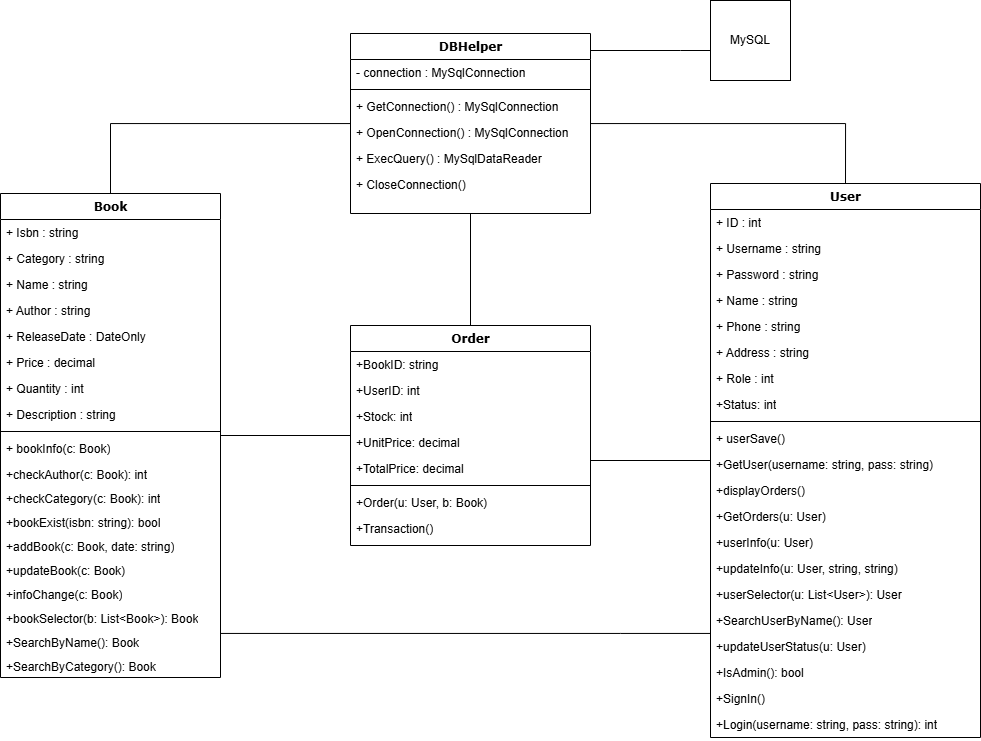

The diagram above was exported from draw.io. Its source (the exported page's mxGraphModel, read from the mxfile embedded in the PNG):
<mxGraphModel dx="1226" dy="676" grid="1" gridSize="10" guides="1" tooltips="1" connect="1" arrows="1" fold="1" page="1" pageScale="1" pageWidth="1100" pageHeight="850" background="none" math="0" shadow="0">
  <root>
    <mxCell id="0" />
    <mxCell id="1" parent="0" />
    <mxCell id="ztXJq5RkloFvZjJkNglr-69" style="edgeStyle=orthogonalEdgeStyle;rounded=0;orthogonalLoop=1;jettySize=auto;html=1;endArrow=none;endFill=0;" parent="1" source="78961159f06e98e8-17" target="78961159f06e98e8-30" edge="1">
      <mxGeometry relative="1" as="geometry">
        <Array as="points">
          <mxPoint x="670" y="673" />
          <mxPoint x="670" y="673" />
        </Array>
      </mxGeometry>
    </mxCell>
    <mxCell id="ztXJq5RkloFvZjJkNglr-70" style="edgeStyle=orthogonalEdgeStyle;rounded=0;orthogonalLoop=1;jettySize=auto;html=1;endArrow=none;endFill=0;" parent="1" source="78961159f06e98e8-17" target="ztXJq5RkloFvZjJkNglr-49" edge="1">
      <mxGeometry relative="1" as="geometry" />
    </mxCell>
    <mxCell id="78961159f06e98e8-17" value="Book" style="swimlane;html=1;fontStyle=1;align=center;verticalAlign=top;childLayout=stackLayout;horizontal=1;startSize=26;horizontalStack=0;resizeParent=1;resizeLast=0;collapsible=1;marginBottom=0;swimlaneFillColor=#ffffff;rounded=0;shadow=0;comic=0;labelBackgroundColor=none;strokeWidth=1;fillColor=none;fontFamily=Verdana;fontSize=12" parent="1" vertex="1">
      <mxGeometry x="50" y="233" width="220" height="484" as="geometry" />
    </mxCell>
    <mxCell id="78961159f06e98e8-21" value="+ Isbn : string" style="text;html=1;strokeColor=none;fillColor=none;align=left;verticalAlign=top;spacingLeft=4;spacingRight=4;whiteSpace=wrap;overflow=hidden;rotatable=0;points=[[0,0.5],[1,0.5]];portConstraint=eastwest;" parent="78961159f06e98e8-17" vertex="1">
      <mxGeometry y="26" width="220" height="26" as="geometry" />
    </mxCell>
    <mxCell id="78961159f06e98e8-23" value="+ Category : string" style="text;html=1;strokeColor=none;fillColor=none;align=left;verticalAlign=top;spacingLeft=4;spacingRight=4;whiteSpace=wrap;overflow=hidden;rotatable=0;points=[[0,0.5],[1,0.5]];portConstraint=eastwest;" parent="78961159f06e98e8-17" vertex="1">
      <mxGeometry y="52" width="220" height="26" as="geometry" />
    </mxCell>
    <mxCell id="78961159f06e98e8-25" value="+ Name : string" style="text;html=1;strokeColor=none;fillColor=none;align=left;verticalAlign=top;spacingLeft=4;spacingRight=4;whiteSpace=wrap;overflow=hidden;rotatable=0;points=[[0,0.5],[1,0.5]];portConstraint=eastwest;" parent="78961159f06e98e8-17" vertex="1">
      <mxGeometry y="78" width="220" height="26" as="geometry" />
    </mxCell>
    <mxCell id="78961159f06e98e8-26" value="+ Author : string" style="text;html=1;strokeColor=none;fillColor=none;align=left;verticalAlign=top;spacingLeft=4;spacingRight=4;whiteSpace=wrap;overflow=hidden;rotatable=0;points=[[0,0.5],[1,0.5]];portConstraint=eastwest;" parent="78961159f06e98e8-17" vertex="1">
      <mxGeometry y="104" width="220" height="26" as="geometry" />
    </mxCell>
    <mxCell id="R2vR6__lyNYWtdDe5rf7-2" value="+ ReleaseDate : DateOnly" style="text;html=1;strokeColor=none;fillColor=none;align=left;verticalAlign=top;spacingLeft=4;spacingRight=4;whiteSpace=wrap;overflow=hidden;rotatable=0;points=[[0,0.5],[1,0.5]];portConstraint=eastwest;" parent="78961159f06e98e8-17" vertex="1">
      <mxGeometry y="130" width="220" height="26" as="geometry" />
    </mxCell>
    <mxCell id="R2vR6__lyNYWtdDe5rf7-3" value="+ Price : decimal" style="text;html=1;strokeColor=none;fillColor=none;align=left;verticalAlign=top;spacingLeft=4;spacingRight=4;whiteSpace=wrap;overflow=hidden;rotatable=0;points=[[0,0.5],[1,0.5]];portConstraint=eastwest;" parent="78961159f06e98e8-17" vertex="1">
      <mxGeometry y="156" width="220" height="26" as="geometry" />
    </mxCell>
    <mxCell id="R2vR6__lyNYWtdDe5rf7-4" value="+ Quantity : int" style="text;html=1;strokeColor=none;fillColor=none;align=left;verticalAlign=top;spacingLeft=4;spacingRight=4;whiteSpace=wrap;overflow=hidden;rotatable=0;points=[[0,0.5],[1,0.5]];portConstraint=eastwest;" parent="78961159f06e98e8-17" vertex="1">
      <mxGeometry y="182" width="220" height="26" as="geometry" />
    </mxCell>
    <mxCell id="78961159f06e98e8-24" value="+ Description : string" style="text;html=1;strokeColor=none;fillColor=none;align=left;verticalAlign=top;spacingLeft=4;spacingRight=4;whiteSpace=wrap;overflow=hidden;rotatable=0;points=[[0,0.5],[1,0.5]];portConstraint=eastwest;" parent="78961159f06e98e8-17" vertex="1">
      <mxGeometry y="208" width="220" height="26" as="geometry" />
    </mxCell>
    <mxCell id="78961159f06e98e8-19" value="" style="line;html=1;strokeWidth=1;fillColor=none;align=left;verticalAlign=middle;spacingTop=-1;spacingLeft=3;spacingRight=3;rotatable=0;labelPosition=right;points=[];portConstraint=eastwest;" parent="78961159f06e98e8-17" vertex="1">
      <mxGeometry y="234" width="220" height="8" as="geometry" />
    </mxCell>
    <mxCell id="78961159f06e98e8-27" value="+ bookInfo(c: Book)" style="text;html=1;strokeColor=none;fillColor=none;align=left;verticalAlign=top;spacingLeft=4;spacingRight=4;whiteSpace=wrap;overflow=hidden;rotatable=0;points=[[0,0.5],[1,0.5]];portConstraint=eastwest;" parent="78961159f06e98e8-17" vertex="1">
      <mxGeometry y="242" width="220" height="26" as="geometry" />
    </mxCell>
    <mxCell id="78961159f06e98e8-20" value="+checkAuthor(c: Book): int" style="text;html=1;strokeColor=none;fillColor=none;align=left;verticalAlign=top;spacingLeft=4;spacingRight=4;whiteSpace=wrap;overflow=hidden;rotatable=0;points=[[0,0.5],[1,0.5]];portConstraint=eastwest;" parent="78961159f06e98e8-17" vertex="1">
      <mxGeometry y="268" width="220" height="24" as="geometry" />
    </mxCell>
    <mxCell id="R2vR6__lyNYWtdDe5rf7-6" value="+checkCategory(c: Book): int" style="text;html=1;strokeColor=none;fillColor=none;align=left;verticalAlign=top;spacingLeft=4;spacingRight=4;whiteSpace=wrap;overflow=hidden;rotatable=0;points=[[0,0.5],[1,0.5]];portConstraint=eastwest;" parent="78961159f06e98e8-17" vertex="1">
      <mxGeometry y="292" width="220" height="24" as="geometry" />
    </mxCell>
    <mxCell id="R2vR6__lyNYWtdDe5rf7-7" value="+bookExist(isbn: string): bool" style="text;html=1;strokeColor=none;fillColor=none;align=left;verticalAlign=top;spacingLeft=4;spacingRight=4;whiteSpace=wrap;overflow=hidden;rotatable=0;points=[[0,0.5],[1,0.5]];portConstraint=eastwest;" parent="78961159f06e98e8-17" vertex="1">
      <mxGeometry y="316" width="220" height="24" as="geometry" />
    </mxCell>
    <mxCell id="ztXJq5RkloFvZjJkNglr-20" value="+addBook(c: Book, date: string)" style="text;html=1;strokeColor=none;fillColor=none;align=left;verticalAlign=top;spacingLeft=4;spacingRight=4;whiteSpace=wrap;overflow=hidden;rotatable=0;points=[[0,0.5],[1,0.5]];portConstraint=eastwest;" parent="78961159f06e98e8-17" vertex="1">
      <mxGeometry y="340" width="220" height="24" as="geometry" />
    </mxCell>
    <mxCell id="ztXJq5RkloFvZjJkNglr-21" value="+updateBook(c: Book)" style="text;html=1;strokeColor=none;fillColor=none;align=left;verticalAlign=top;spacingLeft=4;spacingRight=4;whiteSpace=wrap;overflow=hidden;rotatable=0;points=[[0,0.5],[1,0.5]];portConstraint=eastwest;" parent="78961159f06e98e8-17" vertex="1">
      <mxGeometry y="364" width="220" height="24" as="geometry" />
    </mxCell>
    <mxCell id="ztXJq5RkloFvZjJkNglr-22" value="+infoChange(c: Book)" style="text;html=1;strokeColor=none;fillColor=none;align=left;verticalAlign=top;spacingLeft=4;spacingRight=4;whiteSpace=wrap;overflow=hidden;rotatable=0;points=[[0,0.5],[1,0.5]];portConstraint=eastwest;" parent="78961159f06e98e8-17" vertex="1">
      <mxGeometry y="388" width="220" height="24" as="geometry" />
    </mxCell>
    <mxCell id="ztXJq5RkloFvZjJkNglr-23" value="+bookSelector(b: List&amp;lt;Book&amp;gt;): Book" style="text;html=1;strokeColor=none;fillColor=none;align=left;verticalAlign=top;spacingLeft=4;spacingRight=4;whiteSpace=wrap;overflow=hidden;rotatable=0;points=[[0,0.5],[1,0.5]];portConstraint=eastwest;" parent="78961159f06e98e8-17" vertex="1">
      <mxGeometry y="412" width="220" height="24" as="geometry" />
    </mxCell>
    <mxCell id="ztXJq5RkloFvZjJkNglr-24" value="+SearchByName(): Book" style="text;html=1;strokeColor=none;fillColor=none;align=left;verticalAlign=top;spacingLeft=4;spacingRight=4;whiteSpace=wrap;overflow=hidden;rotatable=0;points=[[0,0.5],[1,0.5]];portConstraint=eastwest;" parent="78961159f06e98e8-17" vertex="1">
      <mxGeometry y="436" width="220" height="24" as="geometry" />
    </mxCell>
    <mxCell id="ztXJq5RkloFvZjJkNglr-25" value="+SearchByCategory(): Book" style="text;html=1;strokeColor=none;fillColor=none;align=left;verticalAlign=top;spacingLeft=4;spacingRight=4;whiteSpace=wrap;overflow=hidden;rotatable=0;points=[[0,0.5],[1,0.5]];portConstraint=eastwest;" parent="78961159f06e98e8-17" vertex="1">
      <mxGeometry y="460" width="220" height="24" as="geometry" />
    </mxCell>
    <mxCell id="ztXJq5RkloFvZjJkNglr-71" style="edgeStyle=orthogonalEdgeStyle;rounded=0;orthogonalLoop=1;jettySize=auto;html=1;endArrow=none;endFill=0;" parent="1" source="78961159f06e98e8-30" target="ztXJq5RkloFvZjJkNglr-49" edge="1">
      <mxGeometry relative="1" as="geometry">
        <Array as="points">
          <mxPoint x="780" y="475" />
          <mxPoint x="780" y="475" />
        </Array>
      </mxGeometry>
    </mxCell>
    <mxCell id="78961159f06e98e8-30" value="User" style="swimlane;html=1;fontStyle=1;align=center;verticalAlign=top;childLayout=stackLayout;horizontal=1;startSize=26;horizontalStack=0;resizeParent=1;resizeLast=0;collapsible=1;marginBottom=0;swimlaneFillColor=#ffffff;rounded=0;shadow=0;comic=0;labelBackgroundColor=none;strokeWidth=1;fillColor=none;fontFamily=Verdana;fontSize=12" parent="1" vertex="1">
      <mxGeometry x="760" y="223" width="270" height="554" as="geometry" />
    </mxCell>
    <mxCell id="78961159f06e98e8-31" value="+ ID : int" style="text;html=1;strokeColor=none;fillColor=none;align=left;verticalAlign=top;spacingLeft=4;spacingRight=4;whiteSpace=wrap;overflow=hidden;rotatable=0;points=[[0,0.5],[1,0.5]];portConstraint=eastwest;" parent="78961159f06e98e8-30" vertex="1">
      <mxGeometry y="26" width="270" height="26" as="geometry" />
    </mxCell>
    <mxCell id="78961159f06e98e8-32" value="+ Username : string" style="text;html=1;strokeColor=none;fillColor=none;align=left;verticalAlign=top;spacingLeft=4;spacingRight=4;whiteSpace=wrap;overflow=hidden;rotatable=0;points=[[0,0.5],[1,0.5]];portConstraint=eastwest;" parent="78961159f06e98e8-30" vertex="1">
      <mxGeometry y="52" width="270" height="26" as="geometry" />
    </mxCell>
    <mxCell id="78961159f06e98e8-33" value="+ Password : string" style="text;html=1;strokeColor=none;fillColor=none;align=left;verticalAlign=top;spacingLeft=4;spacingRight=4;whiteSpace=wrap;overflow=hidden;rotatable=0;points=[[0,0.5],[1,0.5]];portConstraint=eastwest;" parent="78961159f06e98e8-30" vertex="1">
      <mxGeometry y="78" width="270" height="26" as="geometry" />
    </mxCell>
    <mxCell id="78961159f06e98e8-34" value="+ Name : string" style="text;html=1;strokeColor=none;fillColor=none;align=left;verticalAlign=top;spacingLeft=4;spacingRight=4;whiteSpace=wrap;overflow=hidden;rotatable=0;points=[[0,0.5],[1,0.5]];portConstraint=eastwest;" parent="78961159f06e98e8-30" vertex="1">
      <mxGeometry y="104" width="270" height="26" as="geometry" />
    </mxCell>
    <mxCell id="78961159f06e98e8-36" value="+ Phone : string" style="text;html=1;strokeColor=none;fillColor=none;align=left;verticalAlign=top;spacingLeft=4;spacingRight=4;whiteSpace=wrap;overflow=hidden;rotatable=0;points=[[0,0.5],[1,0.5]];portConstraint=eastwest;" parent="78961159f06e98e8-30" vertex="1">
      <mxGeometry y="130" width="270" height="26" as="geometry" />
    </mxCell>
    <mxCell id="R2vR6__lyNYWtdDe5rf7-5" value="+ Address : string" style="text;html=1;strokeColor=none;fillColor=none;align=left;verticalAlign=top;spacingLeft=4;spacingRight=4;whiteSpace=wrap;overflow=hidden;rotatable=0;points=[[0,0.5],[1,0.5]];portConstraint=eastwest;" parent="78961159f06e98e8-30" vertex="1">
      <mxGeometry y="156" width="270" height="26" as="geometry" />
    </mxCell>
    <mxCell id="78961159f06e98e8-37" value="+ Role : int" style="text;html=1;strokeColor=none;fillColor=none;align=left;verticalAlign=top;spacingLeft=4;spacingRight=4;whiteSpace=wrap;overflow=hidden;rotatable=0;points=[[0,0.5],[1,0.5]];portConstraint=eastwest;" parent="78961159f06e98e8-30" vertex="1">
      <mxGeometry y="182" width="270" height="26" as="geometry" />
    </mxCell>
    <mxCell id="ztXJq5RkloFvZjJkNglr-40" value="+Status: int" style="text;html=1;strokeColor=none;fillColor=none;align=left;verticalAlign=top;spacingLeft=4;spacingRight=4;whiteSpace=wrap;overflow=hidden;rotatable=0;points=[[0,0.5],[1,0.5]];portConstraint=eastwest;" parent="78961159f06e98e8-30" vertex="1">
      <mxGeometry y="208" width="270" height="26" as="geometry" />
    </mxCell>
    <mxCell id="78961159f06e98e8-38" value="" style="line;html=1;strokeWidth=1;fillColor=none;align=left;verticalAlign=middle;spacingTop=-1;spacingLeft=3;spacingRight=3;rotatable=0;labelPosition=right;points=[];portConstraint=eastwest;" parent="78961159f06e98e8-30" vertex="1">
      <mxGeometry y="234" width="270" height="8" as="geometry" />
    </mxCell>
    <mxCell id="78961159f06e98e8-39" value="+ userSave()" style="text;html=1;strokeColor=none;fillColor=none;align=left;verticalAlign=top;spacingLeft=4;spacingRight=4;whiteSpace=wrap;overflow=hidden;rotatable=0;points=[[0,0.5],[1,0.5]];portConstraint=eastwest;" parent="78961159f06e98e8-30" vertex="1">
      <mxGeometry y="242" width="270" height="26" as="geometry" />
    </mxCell>
    <mxCell id="78961159f06e98e8-40" value="+GetUser(username: string, pass: string)" style="text;html=1;strokeColor=none;fillColor=none;align=left;verticalAlign=top;spacingLeft=4;spacingRight=4;whiteSpace=wrap;overflow=hidden;rotatable=0;points=[[0,0.5],[1,0.5]];portConstraint=eastwest;" parent="78961159f06e98e8-30" vertex="1">
      <mxGeometry y="268" width="270" height="26" as="geometry" />
    </mxCell>
    <mxCell id="R2vR6__lyNYWtdDe5rf7-32" value="+displayOrders()" style="text;html=1;strokeColor=none;fillColor=none;align=left;verticalAlign=top;spacingLeft=4;spacingRight=4;whiteSpace=wrap;overflow=hidden;rotatable=0;points=[[0,0.5],[1,0.5]];portConstraint=eastwest;" parent="78961159f06e98e8-30" vertex="1">
      <mxGeometry y="294" width="270" height="26" as="geometry" />
    </mxCell>
    <mxCell id="78961159f06e98e8-42" value="+GetOrders(u: User)" style="text;html=1;strokeColor=none;fillColor=none;align=left;verticalAlign=top;spacingLeft=4;spacingRight=4;whiteSpace=wrap;overflow=hidden;rotatable=0;points=[[0,0.5],[1,0.5]];portConstraint=eastwest;" parent="78961159f06e98e8-30" vertex="1">
      <mxGeometry y="320" width="270" height="26" as="geometry" />
    </mxCell>
    <mxCell id="ztXJq5RkloFvZjJkNglr-41" value="+userInfo(u: User)" style="text;html=1;strokeColor=none;fillColor=none;align=left;verticalAlign=top;spacingLeft=4;spacingRight=4;whiteSpace=wrap;overflow=hidden;rotatable=0;points=[[0,0.5],[1,0.5]];portConstraint=eastwest;" parent="78961159f06e98e8-30" vertex="1">
      <mxGeometry y="346" width="270" height="26" as="geometry" />
    </mxCell>
    <mxCell id="ztXJq5RkloFvZjJkNglr-42" value="+updateInfo(u: User, string, string)" style="text;html=1;strokeColor=none;fillColor=none;align=left;verticalAlign=top;spacingLeft=4;spacingRight=4;whiteSpace=wrap;overflow=hidden;rotatable=0;points=[[0,0.5],[1,0.5]];portConstraint=eastwest;" parent="78961159f06e98e8-30" vertex="1">
      <mxGeometry y="372" width="270" height="26" as="geometry" />
    </mxCell>
    <mxCell id="ztXJq5RkloFvZjJkNglr-43" value="+userSelector(u: List&amp;lt;User&amp;gt;): User" style="text;html=1;strokeColor=none;fillColor=none;align=left;verticalAlign=top;spacingLeft=4;spacingRight=4;whiteSpace=wrap;overflow=hidden;rotatable=0;points=[[0,0.5],[1,0.5]];portConstraint=eastwest;" parent="78961159f06e98e8-30" vertex="1">
      <mxGeometry y="398" width="270" height="26" as="geometry" />
    </mxCell>
    <mxCell id="ztXJq5RkloFvZjJkNglr-44" value="+SearchUserByName(): User" style="text;html=1;strokeColor=none;fillColor=none;align=left;verticalAlign=top;spacingLeft=4;spacingRight=4;whiteSpace=wrap;overflow=hidden;rotatable=0;points=[[0,0.5],[1,0.5]];portConstraint=eastwest;" parent="78961159f06e98e8-30" vertex="1">
      <mxGeometry y="424" width="270" height="26" as="geometry" />
    </mxCell>
    <mxCell id="ztXJq5RkloFvZjJkNglr-48" value="+updateUserStatus(u: User)" style="text;html=1;strokeColor=none;fillColor=none;align=left;verticalAlign=top;spacingLeft=4;spacingRight=4;whiteSpace=wrap;overflow=hidden;rotatable=0;points=[[0,0.5],[1,0.5]];portConstraint=eastwest;" parent="78961159f06e98e8-30" vertex="1">
      <mxGeometry y="450" width="270" height="26" as="geometry" />
    </mxCell>
    <mxCell id="ztXJq5RkloFvZjJkNglr-45" value="+IsAdmin(): bool" style="text;html=1;strokeColor=none;fillColor=none;align=left;verticalAlign=top;spacingLeft=4;spacingRight=4;whiteSpace=wrap;overflow=hidden;rotatable=0;points=[[0,0.5],[1,0.5]];portConstraint=eastwest;" parent="78961159f06e98e8-30" vertex="1">
      <mxGeometry y="476" width="270" height="26" as="geometry" />
    </mxCell>
    <mxCell id="ztXJq5RkloFvZjJkNglr-46" value="+SignIn()" style="text;html=1;strokeColor=none;fillColor=none;align=left;verticalAlign=top;spacingLeft=4;spacingRight=4;whiteSpace=wrap;overflow=hidden;rotatable=0;points=[[0,0.5],[1,0.5]];portConstraint=eastwest;" parent="78961159f06e98e8-30" vertex="1">
      <mxGeometry y="502" width="270" height="26" as="geometry" />
    </mxCell>
    <mxCell id="ztXJq5RkloFvZjJkNglr-47" value="+Login(username: string, pass: string): int" style="text;html=1;strokeColor=none;fillColor=none;align=left;verticalAlign=top;spacingLeft=4;spacingRight=4;whiteSpace=wrap;overflow=hidden;rotatable=0;points=[[0,0.5],[1,0.5]];portConstraint=eastwest;" parent="78961159f06e98e8-30" vertex="1">
      <mxGeometry y="528" width="270" height="26" as="geometry" />
    </mxCell>
    <mxCell id="ztXJq5RkloFvZjJkNglr-66" style="edgeStyle=orthogonalEdgeStyle;rounded=0;orthogonalLoop=1;jettySize=auto;html=1;entryX=0.5;entryY=0;entryDx=0;entryDy=0;endArrow=none;endFill=0;" parent="1" source="ztXJq5RkloFvZjJkNglr-1" target="78961159f06e98e8-17" edge="1">
      <mxGeometry relative="1" as="geometry" />
    </mxCell>
    <mxCell id="ztXJq5RkloFvZjJkNglr-67" style="edgeStyle=orthogonalEdgeStyle;rounded=0;orthogonalLoop=1;jettySize=auto;html=1;entryX=0.5;entryY=0;entryDx=0;entryDy=0;endArrow=none;endFill=0;" parent="1" source="ztXJq5RkloFvZjJkNglr-1" target="78961159f06e98e8-30" edge="1">
      <mxGeometry relative="1" as="geometry" />
    </mxCell>
    <mxCell id="ztXJq5RkloFvZjJkNglr-68" style="edgeStyle=orthogonalEdgeStyle;rounded=0;orthogonalLoop=1;jettySize=auto;html=1;endArrow=none;endFill=0;" parent="1" source="ztXJq5RkloFvZjJkNglr-1" target="ztXJq5RkloFvZjJkNglr-49" edge="1">
      <mxGeometry relative="1" as="geometry" />
    </mxCell>
    <mxCell id="ztXJq5RkloFvZjJkNglr-73" style="edgeStyle=orthogonalEdgeStyle;rounded=0;orthogonalLoop=1;jettySize=auto;html=1;endArrow=none;endFill=0;" parent="1" source="ztXJq5RkloFvZjJkNglr-1" target="ztXJq5RkloFvZjJkNglr-72" edge="1">
      <mxGeometry relative="1" as="geometry">
        <Array as="points">
          <mxPoint x="730" y="90" />
          <mxPoint x="730" y="90" />
        </Array>
      </mxGeometry>
    </mxCell>
    <mxCell id="ztXJq5RkloFvZjJkNglr-1" value="DBHelper" style="swimlane;html=1;fontStyle=1;align=center;verticalAlign=top;childLayout=stackLayout;horizontal=1;startSize=26;horizontalStack=0;resizeParent=1;resizeLast=0;collapsible=1;marginBottom=0;swimlaneFillColor=#ffffff;rounded=0;shadow=0;comic=0;labelBackgroundColor=none;strokeWidth=1;fillColor=none;fontFamily=Verdana;fontSize=12" parent="1" vertex="1">
      <mxGeometry x="400" y="73" width="240" height="180" as="geometry" />
    </mxCell>
    <mxCell id="ztXJq5RkloFvZjJkNglr-2" value="- connection : MySqlConnection&amp;nbsp;" style="text;html=1;strokeColor=none;fillColor=none;align=left;verticalAlign=top;spacingLeft=4;spacingRight=4;whiteSpace=wrap;overflow=hidden;rotatable=0;points=[[0,0.5],[1,0.5]];portConstraint=eastwest;" parent="ztXJq5RkloFvZjJkNglr-1" vertex="1">
      <mxGeometry y="26" width="240" height="26" as="geometry" />
    </mxCell>
    <mxCell id="ztXJq5RkloFvZjJkNglr-9" value="" style="line;html=1;strokeWidth=1;fillColor=none;align=left;verticalAlign=middle;spacingTop=-1;spacingLeft=3;spacingRight=3;rotatable=0;labelPosition=right;points=[];portConstraint=eastwest;" parent="ztXJq5RkloFvZjJkNglr-1" vertex="1">
      <mxGeometry y="52" width="240" height="8" as="geometry" />
    </mxCell>
    <mxCell id="ztXJq5RkloFvZjJkNglr-10" value="+ GetConnection() : MySqlConnection" style="text;html=1;strokeColor=none;fillColor=none;align=left;verticalAlign=top;spacingLeft=4;spacingRight=4;whiteSpace=wrap;overflow=hidden;rotatable=0;points=[[0,0.5],[1,0.5]];portConstraint=eastwest;" parent="ztXJq5RkloFvZjJkNglr-1" vertex="1">
      <mxGeometry y="60" width="240" height="26" as="geometry" />
    </mxCell>
    <mxCell id="ztXJq5RkloFvZjJkNglr-11" value="+ OpenConnection() : MySqlConnection" style="text;html=1;strokeColor=none;fillColor=none;align=left;verticalAlign=top;spacingLeft=4;spacingRight=4;whiteSpace=wrap;overflow=hidden;rotatable=0;points=[[0,0.5],[1,0.5]];portConstraint=eastwest;" parent="ztXJq5RkloFvZjJkNglr-1" vertex="1">
      <mxGeometry y="86" width="240" height="26" as="geometry" />
    </mxCell>
    <mxCell id="ztXJq5RkloFvZjJkNglr-12" value="+ ExecQuery() : MySqlDataReader" style="text;html=1;strokeColor=none;fillColor=none;align=left;verticalAlign=top;spacingLeft=4;spacingRight=4;whiteSpace=wrap;overflow=hidden;rotatable=0;points=[[0,0.5],[1,0.5]];portConstraint=eastwest;" parent="ztXJq5RkloFvZjJkNglr-1" vertex="1">
      <mxGeometry y="112" width="240" height="26" as="geometry" />
    </mxCell>
    <mxCell id="ztXJq5RkloFvZjJkNglr-13" value="+ CloseConnection()" style="text;html=1;strokeColor=none;fillColor=none;align=left;verticalAlign=top;spacingLeft=4;spacingRight=4;whiteSpace=wrap;overflow=hidden;rotatable=0;points=[[0,0.5],[1,0.5]];portConstraint=eastwest;" parent="ztXJq5RkloFvZjJkNglr-1" vertex="1">
      <mxGeometry y="138" width="240" height="26" as="geometry" />
    </mxCell>
    <mxCell id="ztXJq5RkloFvZjJkNglr-49" value="Order" style="swimlane;html=1;fontStyle=1;align=center;verticalAlign=top;childLayout=stackLayout;horizontal=1;startSize=26;horizontalStack=0;resizeParent=1;resizeLast=0;collapsible=1;marginBottom=0;swimlaneFillColor=#ffffff;rounded=0;shadow=0;comic=0;labelBackgroundColor=none;strokeWidth=1;fillColor=none;fontFamily=Verdana;fontSize=12" parent="1" vertex="1">
      <mxGeometry x="400" y="365" width="240" height="220" as="geometry" />
    </mxCell>
    <mxCell id="ztXJq5RkloFvZjJkNglr-50" value="+BookID: string" style="text;html=1;strokeColor=none;fillColor=none;align=left;verticalAlign=top;spacingLeft=4;spacingRight=4;whiteSpace=wrap;overflow=hidden;rotatable=0;points=[[0,0.5],[1,0.5]];portConstraint=eastwest;" parent="ztXJq5RkloFvZjJkNglr-49" vertex="1">
      <mxGeometry y="26" width="240" height="26" as="geometry" />
    </mxCell>
    <mxCell id="ztXJq5RkloFvZjJkNglr-56" value="+UserID: int" style="text;html=1;strokeColor=none;fillColor=none;align=left;verticalAlign=top;spacingLeft=4;spacingRight=4;whiteSpace=wrap;overflow=hidden;rotatable=0;points=[[0,0.5],[1,0.5]];portConstraint=eastwest;" parent="ztXJq5RkloFvZjJkNglr-49" vertex="1">
      <mxGeometry y="52" width="240" height="26" as="geometry" />
    </mxCell>
    <mxCell id="ztXJq5RkloFvZjJkNglr-57" value="+Stock: int" style="text;html=1;strokeColor=none;fillColor=none;align=left;verticalAlign=top;spacingLeft=4;spacingRight=4;whiteSpace=wrap;overflow=hidden;rotatable=0;points=[[0,0.5],[1,0.5]];portConstraint=eastwest;" parent="ztXJq5RkloFvZjJkNglr-49" vertex="1">
      <mxGeometry y="78" width="240" height="26" as="geometry" />
    </mxCell>
    <mxCell id="ztXJq5RkloFvZjJkNglr-58" value="+UnitPrice: decimal" style="text;html=1;strokeColor=none;fillColor=none;align=left;verticalAlign=top;spacingLeft=4;spacingRight=4;whiteSpace=wrap;overflow=hidden;rotatable=0;points=[[0,0.5],[1,0.5]];portConstraint=eastwest;" parent="ztXJq5RkloFvZjJkNglr-49" vertex="1">
      <mxGeometry y="104" width="240" height="26" as="geometry" />
    </mxCell>
    <mxCell id="ztXJq5RkloFvZjJkNglr-59" value="+TotalPrice: decimal" style="text;html=1;strokeColor=none;fillColor=none;align=left;verticalAlign=top;spacingLeft=4;spacingRight=4;whiteSpace=wrap;overflow=hidden;rotatable=0;points=[[0,0.5],[1,0.5]];portConstraint=eastwest;" parent="ztXJq5RkloFvZjJkNglr-49" vertex="1">
      <mxGeometry y="130" width="240" height="26" as="geometry" />
    </mxCell>
    <mxCell id="ztXJq5RkloFvZjJkNglr-51" value="" style="line;html=1;strokeWidth=1;fillColor=none;align=left;verticalAlign=middle;spacingTop=-1;spacingLeft=3;spacingRight=3;rotatable=0;labelPosition=right;points=[];portConstraint=eastwest;" parent="ztXJq5RkloFvZjJkNglr-49" vertex="1">
      <mxGeometry y="156" width="240" height="8" as="geometry" />
    </mxCell>
    <mxCell id="ztXJq5RkloFvZjJkNglr-52" value="+Order(u: User, b: Book)" style="text;html=1;strokeColor=none;fillColor=none;align=left;verticalAlign=top;spacingLeft=4;spacingRight=4;whiteSpace=wrap;overflow=hidden;rotatable=0;points=[[0,0.5],[1,0.5]];portConstraint=eastwest;" parent="ztXJq5RkloFvZjJkNglr-49" vertex="1">
      <mxGeometry y="164" width="240" height="26" as="geometry" />
    </mxCell>
    <mxCell id="ztXJq5RkloFvZjJkNglr-60" value="+Transaction()" style="text;html=1;strokeColor=none;fillColor=none;align=left;verticalAlign=top;spacingLeft=4;spacingRight=4;whiteSpace=wrap;overflow=hidden;rotatable=0;points=[[0,0.5],[1,0.5]];portConstraint=eastwest;" parent="ztXJq5RkloFvZjJkNglr-49" vertex="1">
      <mxGeometry y="190" width="240" height="26" as="geometry" />
    </mxCell>
    <mxCell id="ztXJq5RkloFvZjJkNglr-72" value="MySQL" style="whiteSpace=wrap;html=1;aspect=fixed;" parent="1" vertex="1">
      <mxGeometry x="760" y="40" width="80" height="80" as="geometry" />
    </mxCell>
  </root>
</mxGraphModel>